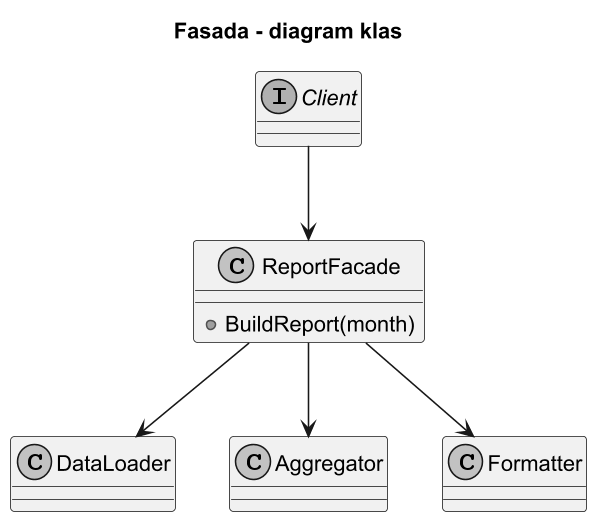

The diagram above was rendered by PlantUML. Its source (embedded in the PNG):
@startuml facade_class
title Fasada - diagram klas

skinparam monochrome true
skinparam dpi 150

interface Client

class ReportFacade {
  +BuildReport(month)
}

class DataLoader
class Aggregator
class Formatter

Client --> ReportFacade
ReportFacade --> DataLoader
ReportFacade --> Aggregator
ReportFacade --> Formatter

@enduml